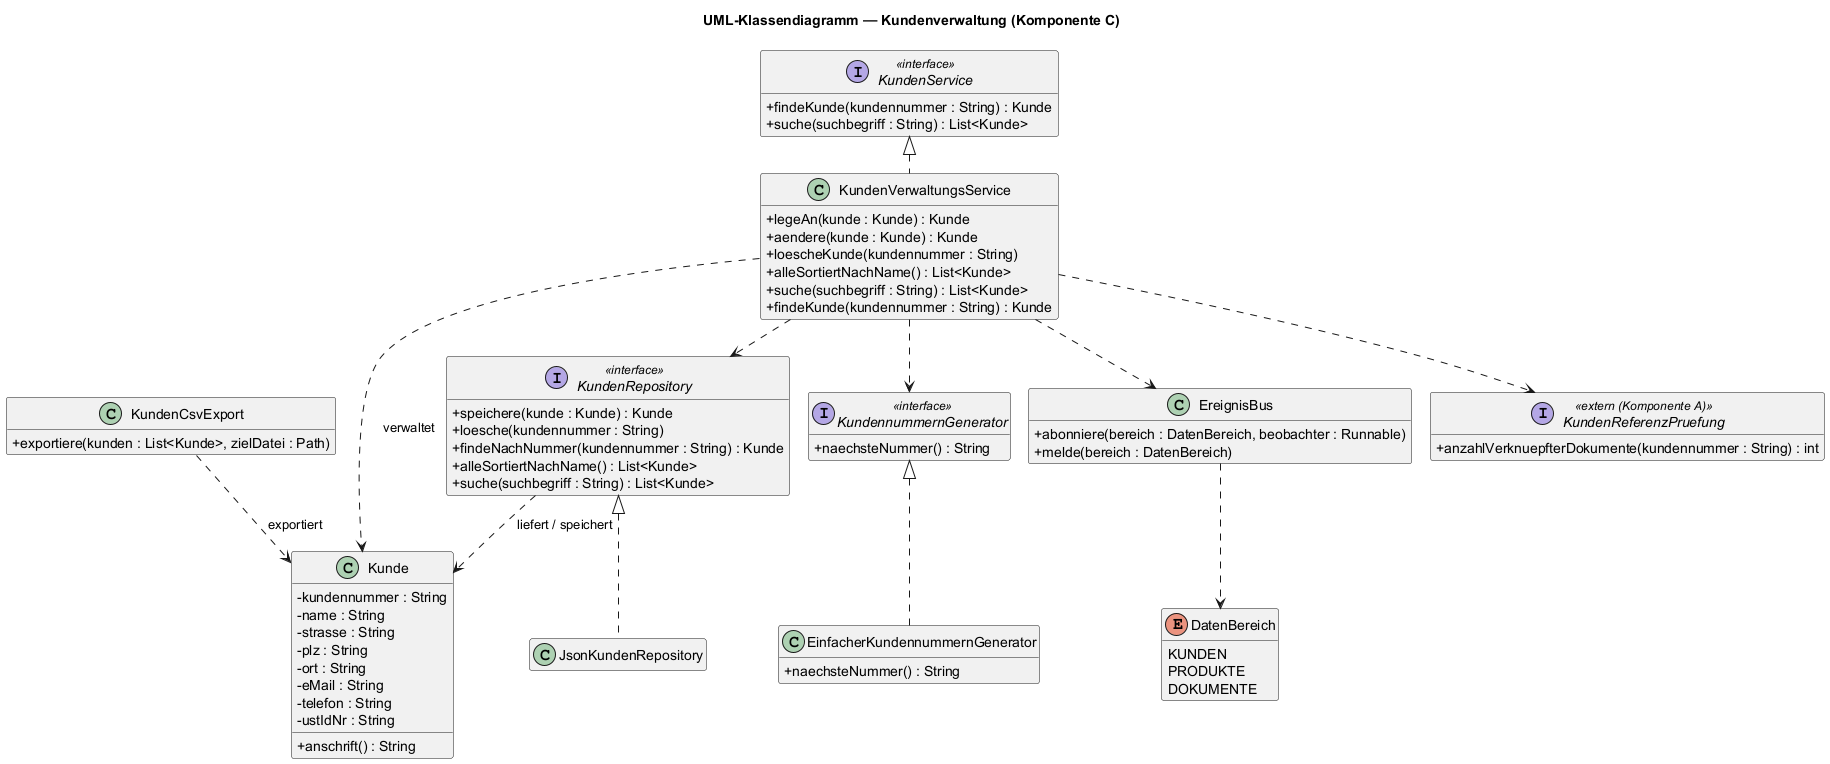

The diagram above was rendered by PlantUML. Its source (embedded in the PNG):
@startuml klassendiagramm_kundenverwaltung
!pragma layout smetana
' UML-Klassendiagramm Kundenverwaltung (Pflichtenheft Teil C, Abschnitt 7.1)
' Layout-Engine Smetana -> kein Graphviz erforderlich.
!pragma layout smetana

skinparam shadowing false
skinparam classAttributeIconSize 0
skinparam linetype ortho
hide empty members

title UML-Klassendiagramm — Kundenverwaltung (Komponente C)

' ===================== Domänenmodell =====================

class Kunde {
  - kundennummer : String
  - name : String
  - strasse : String
  - plz : String
  - ort : String
  - eMail : String
  - telefon : String
  - ustIdNr : String
  + anschrift() : String
}

' ===================== Service-Schicht =====================

interface KundenService <<interface>> {
  + findeKunde(kundennummer : String) : Kunde
  + suche(suchbegriff : String) : List<Kunde>
}

class KundenVerwaltungsService {
  + legeAn(kunde : Kunde) : Kunde
  + aendere(kunde : Kunde) : Kunde
  + loescheKunde(kundennummer : String)
  + alleSortiertNachName() : List<Kunde>
  + suche(suchbegriff : String) : List<Kunde>
  + findeKunde(kundennummer : String) : Kunde
}

interface KundennummernGenerator <<interface>> {
  + naechsteNummer() : String
}

class EinfacherKundennummernGenerator {
  + naechsteNummer() : String
}

interface KundenRepository <<interface>> {
  + speichere(kunde : Kunde) : Kunde
  + loesche(kundennummer : String)
  + findeNachNummer(kundennummer : String) : Kunde
  + alleSortiertNachName() : List<Kunde>
  + suche(suchbegriff : String) : List<Kunde>
}

class JsonKundenRepository {
}

class KundenCsvExport {
  + exportiere(kunden : List<Kunde>, zielDatei : Path)
}

class EreignisBus {
  + abonniere(bereich : DatenBereich, beobachter : Runnable)
  + melde(bereich : DatenBereich)
}

enum DatenBereich {
  KUNDEN
  PRODUKTE
  DOKUMENTE
}

' ===================== Externe Komponente (lose Kopplung) =====================

interface KundenReferenzPruefung <<extern (Komponente A)>> {
  + anzahlVerknuepfterDokumente(kundennummer : String) : int
}

' ===================== Realisierungen (konkrete Implementierungen) =====================

KundenService <|.. KundenVerwaltungsService
KundenRepository <|.. JsonKundenRepository
KundennummernGenerator <|.. EinfacherKundennummernGenerator

' ===================== Nutzungs-/Abhängigkeitsbeziehungen =====================

KundenVerwaltungsService ..> KundenRepository
KundenVerwaltungsService ..> KundennummernGenerator
KundenVerwaltungsService ..> KundenReferenzPruefung
KundenVerwaltungsService ..> EreignisBus
EreignisBus ..> DatenBereich

' Zugriff auf Kunde = Abhängigkeit (liefert/speichert), KEIN 1:n-Container
KundenVerwaltungsService ..> Kunde : verwaltet
KundenRepository ..> Kunde : liefert / speichert
KundenCsvExport ..> Kunde : exportiert

@enduml